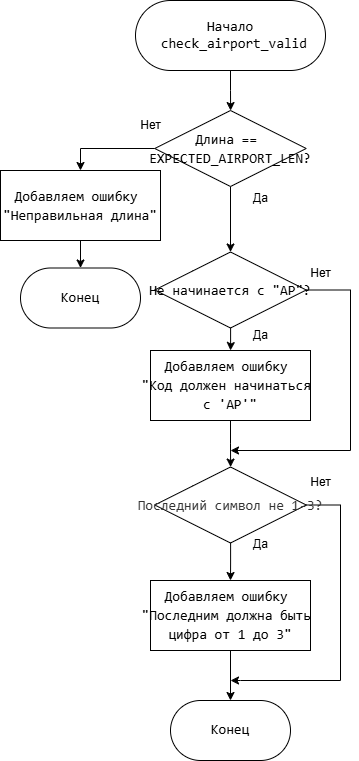

The diagram above was exported from draw.io. Its source (the exported page's mxGraphModel, read from the mxfile embedded in the PNG):
<mxGraphModel dx="906" dy="916" grid="1" gridSize="10" guides="1" tooltips="1" connect="1" arrows="1" fold="1" page="1" pageScale="1" pageWidth="827" pageHeight="1169" math="0" shadow="0">
  <root>
    <mxCell id="0" />
    <mxCell id="1" parent="0" />
    <mxCell id="jYFIoeCahGlcGOlyRAbw-25" value="Конец" style="whiteSpace=wrap;html=1;fontSize=14;fontFamily=Consolas;rounded=1;arcSize=50;" parent="1" vertex="1">
      <mxGeometry x="170" y="417.5" width="120" height="60" as="geometry" />
    </mxCell>
    <mxCell id="jYFIoeCahGlcGOlyRAbw-32" style="edgeStyle=orthogonalEdgeStyle;rounded=0;orthogonalLoop=1;jettySize=auto;html=1;" parent="1" source="jYFIoeCahGlcGOlyRAbw-28" target="jYFIoeCahGlcGOlyRAbw-31" edge="1">
      <mxGeometry relative="1" as="geometry" />
    </mxCell>
    <mxCell id="jYFIoeCahGlcGOlyRAbw-28" value="&lt;font style=&quot;background-color: light-dark(#ffffff, var(--ge-dark-color, #121212));&quot;&gt;Начало&lt;/font&gt;&lt;div&gt;&lt;span&gt;&lt;font&gt;&amp;nbsp;&lt;/font&gt;&lt;/span&gt;&lt;span&gt;&lt;font style=&quot;color: rgb(0, 0, 0);&quot;&gt;&lt;span style=&quot;font-family: Consolas, &amp;quot;Courier New&amp;quot;, monospace; white-space: pre;&quot;&gt;check_airport_valid&lt;/span&gt;&lt;/font&gt;&lt;/span&gt;&lt;/div&gt;" style="rounded=1;whiteSpace=wrap;html=1;arcSize=50;fontFamily=Consolas;fontSize=14;" parent="1" vertex="1">
      <mxGeometry x="285" y="150" width="190" height="70" as="geometry" />
    </mxCell>
    <mxCell id="jYFIoeCahGlcGOlyRAbw-35" style="edgeStyle=orthogonalEdgeStyle;rounded=0;orthogonalLoop=1;jettySize=auto;html=1;" parent="1" source="jYFIoeCahGlcGOlyRAbw-31" target="jYFIoeCahGlcGOlyRAbw-34" edge="1">
      <mxGeometry relative="1" as="geometry">
        <Array as="points">
          <mxPoint x="230" y="298" />
        </Array>
      </mxGeometry>
    </mxCell>
    <mxCell id="jYFIoeCahGlcGOlyRAbw-38" style="edgeStyle=orthogonalEdgeStyle;rounded=0;orthogonalLoop=1;jettySize=auto;html=1;" parent="1" source="jYFIoeCahGlcGOlyRAbw-31" target="jYFIoeCahGlcGOlyRAbw-37" edge="1">
      <mxGeometry relative="1" as="geometry" />
    </mxCell>
    <mxCell id="jYFIoeCahGlcGOlyRAbw-31" value="&lt;div style=&quot;font-family: Consolas, &amp;quot;Courier New&amp;quot;, monospace; line-height: 19px; white-space: pre;&quot;&gt;&lt;div style=&quot;line-height: 19px;&quot;&gt;&lt;div style=&quot;line-height: 19px;&quot;&gt;&lt;div style=&quot;line-height: 19px;&quot;&gt;&lt;span&gt;&lt;font style=&quot;color: rgb(0, 0, 0);&quot;&gt;Длина == &lt;/font&gt;&lt;/span&gt;&lt;/div&gt;&lt;div style=&quot;line-height: 19px;&quot;&gt;&lt;span&gt;&lt;font style=&quot;color: rgb(0, 0, 0);&quot;&gt;EXPECTED_AIRPORT_LEN?&lt;/font&gt;&lt;/span&gt;&lt;/div&gt;&lt;/div&gt;&lt;/div&gt;&lt;/div&gt;" style="rhombus;whiteSpace=wrap;html=1;rounded=1;strokeColor=default;align=center;verticalAlign=middle;arcSize=0;fontFamily=Consolas;fontSize=14;fontColor=default;fillColor=default;" parent="1" vertex="1">
      <mxGeometry x="304.25" y="260" width="151.5" height="76" as="geometry" />
    </mxCell>
    <mxCell id="jYFIoeCahGlcGOlyRAbw-36" style="edgeStyle=orthogonalEdgeStyle;rounded=0;orthogonalLoop=1;jettySize=auto;html=1;" parent="1" source="jYFIoeCahGlcGOlyRAbw-34" target="jYFIoeCahGlcGOlyRAbw-25" edge="1">
      <mxGeometry relative="1" as="geometry" />
    </mxCell>
    <mxCell id="jYFIoeCahGlcGOlyRAbw-34" value="&lt;div style=&quot;font-family: Consolas, &amp;quot;Courier New&amp;quot;, monospace; line-height: 19px; white-space: pre;&quot;&gt;&lt;div style=&quot;&quot;&gt;Добавляем ошибку &lt;/div&gt;&lt;div style=&quot;&quot;&gt;&quot;&lt;span&gt;&lt;font style=&quot;color: rgb(0, 0, 0);&quot;&gt;Неправильная длина&lt;/font&gt;&lt;/span&gt;&lt;span style=&quot;background-color: transparent; color: light-dark(rgb(0, 0, 0), rgb(255, 255, 255));&quot;&gt;&quot;&lt;/span&gt;&lt;br&gt;&lt;/div&gt;&lt;/div&gt;" style="whiteSpace=wrap;html=1;fontSize=14;fontFamily=Consolas;rounded=1;arcSize=0;" parent="1" vertex="1">
      <mxGeometry x="150" y="320" width="160" height="70" as="geometry" />
    </mxCell>
    <mxCell id="jYFIoeCahGlcGOlyRAbw-40" style="edgeStyle=orthogonalEdgeStyle;rounded=0;orthogonalLoop=1;jettySize=auto;html=1;" parent="1" source="jYFIoeCahGlcGOlyRAbw-37" target="jYFIoeCahGlcGOlyRAbw-39" edge="1">
      <mxGeometry relative="1" as="geometry" />
    </mxCell>
    <mxCell id="jYFIoeCahGlcGOlyRAbw-44" style="edgeStyle=orthogonalEdgeStyle;rounded=0;orthogonalLoop=1;jettySize=auto;html=1;" parent="1" source="jYFIoeCahGlcGOlyRAbw-37" edge="1">
      <mxGeometry relative="1" as="geometry">
        <mxPoint x="380" y="600" as="targetPoint" />
        <Array as="points">
          <mxPoint x="500" y="440" />
          <mxPoint x="500" y="600" />
          <mxPoint x="380" y="600" />
        </Array>
      </mxGeometry>
    </mxCell>
    <mxCell id="jYFIoeCahGlcGOlyRAbw-37" value="&lt;div style=&quot;font-family: Consolas, &amp;quot;Courier New&amp;quot;, monospace; line-height: 19px; white-space: pre;&quot;&gt;&lt;div style=&quot;line-height: 19px;&quot;&gt;&lt;div style=&quot;line-height: 19px;&quot;&gt;&lt;div style=&quot;line-height: 19px;&quot;&gt;&lt;span&gt;&lt;font style=&quot;color: rgb(0, 0, 0);&quot;&gt;Не начинается с &quot;AP&quot;?&lt;/font&gt;&lt;/span&gt;&lt;/div&gt;&lt;/div&gt;&lt;/div&gt;&lt;/div&gt;" style="rhombus;whiteSpace=wrap;html=1;rounded=1;strokeColor=default;align=center;verticalAlign=middle;arcSize=0;fontFamily=Consolas;fontSize=14;fontColor=default;fillColor=default;" parent="1" vertex="1">
      <mxGeometry x="304.25" y="401.5" width="151.5" height="76" as="geometry" />
    </mxCell>
    <mxCell id="jYFIoeCahGlcGOlyRAbw-47" style="edgeStyle=orthogonalEdgeStyle;rounded=0;orthogonalLoop=1;jettySize=auto;html=1;" parent="1" source="jYFIoeCahGlcGOlyRAbw-39" target="jYFIoeCahGlcGOlyRAbw-46" edge="1">
      <mxGeometry relative="1" as="geometry" />
    </mxCell>
    <mxCell id="jYFIoeCahGlcGOlyRAbw-39" value="&lt;div style=&quot;font-family: Consolas, &amp;quot;Courier New&amp;quot;, monospace; line-height: 19px; white-space: pre;&quot;&gt;&lt;div style=&quot;&quot;&gt;Добавляем ошибку &lt;/div&gt;&lt;div style=&quot;&quot;&gt;&quot;&lt;span&gt;&lt;font style=&quot;color: rgb(0, 0, 0);&quot;&gt;Код должен начинаться &lt;/font&gt;&lt;/span&gt;&lt;/div&gt;&lt;div style=&quot;&quot;&gt;&lt;span&gt;&lt;font style=&quot;color: rgb(0, 0, 0);&quot;&gt;с 'AP'&lt;/font&gt;&lt;/span&gt;&lt;span style=&quot;background-color: transparent; color: light-dark(rgb(0, 0, 0), rgb(255, 255, 255));&quot;&gt;&quot;&lt;/span&gt;&lt;br&gt;&lt;/div&gt;&lt;/div&gt;" style="whiteSpace=wrap;html=1;fontSize=14;fontFamily=Consolas;rounded=1;arcSize=0;" parent="1" vertex="1">
      <mxGeometry x="300" y="500" width="160" height="70" as="geometry" />
    </mxCell>
    <mxCell id="jYFIoeCahGlcGOlyRAbw-49" style="edgeStyle=orthogonalEdgeStyle;rounded=0;orthogonalLoop=1;jettySize=auto;html=1;" parent="1" source="jYFIoeCahGlcGOlyRAbw-46" target="jYFIoeCahGlcGOlyRAbw-48" edge="1">
      <mxGeometry relative="1" as="geometry" />
    </mxCell>
    <mxCell id="jYFIoeCahGlcGOlyRAbw-50" style="edgeStyle=orthogonalEdgeStyle;rounded=0;orthogonalLoop=1;jettySize=auto;html=1;" parent="1" source="jYFIoeCahGlcGOlyRAbw-46" edge="1">
      <mxGeometry relative="1" as="geometry">
        <mxPoint x="380" y="830" as="targetPoint" />
        <Array as="points">
          <mxPoint x="490" y="655" />
          <mxPoint x="490" y="830" />
          <mxPoint x="390" y="830" />
        </Array>
      </mxGeometry>
    </mxCell>
    <mxCell id="jYFIoeCahGlcGOlyRAbw-46" value="&lt;div style=&quot;line-height: 19px; white-space: pre;&quot;&gt;&lt;div style=&quot;line-height: 19px;&quot;&gt;&lt;div style=&quot;line-height: 19px;&quot;&gt;&lt;div style=&quot;line-height: 19px;&quot;&gt;&lt;span style=&quot;color: rgb(51, 51, 51); white-space-collapse: collapse;&quot;&gt;&lt;font face=&quot;Consolas, Monaco, Andale Mono, Ubuntu Mono, monospace&quot;&gt;Последний символ не 1-3?&lt;/font&gt;&lt;/span&gt;&lt;/div&gt;&lt;/div&gt;&lt;/div&gt;&lt;/div&gt;" style="rhombus;whiteSpace=wrap;html=1;rounded=1;strokeColor=default;align=center;verticalAlign=middle;arcSize=0;fontFamily=Consolas;fontSize=14;fontColor=default;fillColor=default;" parent="1" vertex="1">
      <mxGeometry x="304.25" y="616.5" width="151.5" height="76" as="geometry" />
    </mxCell>
    <mxCell id="jYFIoeCahGlcGOlyRAbw-52" style="edgeStyle=orthogonalEdgeStyle;rounded=0;orthogonalLoop=1;jettySize=auto;html=1;" parent="1" source="jYFIoeCahGlcGOlyRAbw-48" target="jYFIoeCahGlcGOlyRAbw-51" edge="1">
      <mxGeometry relative="1" as="geometry" />
    </mxCell>
    <mxCell id="jYFIoeCahGlcGOlyRAbw-48" value="&lt;div style=&quot;font-family: Consolas, &amp;quot;Courier New&amp;quot;, monospace; line-height: 19px; white-space: pre;&quot;&gt;&lt;div style=&quot;&quot;&gt;Добавляем ошибку &lt;/div&gt;&lt;div style=&quot;&quot;&gt;&quot;Последним должна быть &lt;/div&gt;&lt;div style=&quot;&quot;&gt;цифра от 1 до 3&lt;span style=&quot;background-color: transparent; color: light-dark(rgb(0, 0, 0), rgb(255, 255, 255));&quot;&gt;&quot;&lt;/span&gt;&lt;/div&gt;&lt;/div&gt;" style="whiteSpace=wrap;html=1;fontSize=14;fontFamily=Consolas;rounded=1;arcSize=0;" parent="1" vertex="1">
      <mxGeometry x="300" y="730" width="160" height="70" as="geometry" />
    </mxCell>
    <mxCell id="jYFIoeCahGlcGOlyRAbw-51" value="Конец" style="whiteSpace=wrap;html=1;fontSize=14;fontFamily=Consolas;rounded=1;arcSize=50;" parent="1" vertex="1">
      <mxGeometry x="320" y="850" width="120" height="60" as="geometry" />
    </mxCell>
    <mxCell id="pNX6brH_oMkoawvv9cRB-1" value="Да" style="text;html=1;align=center;verticalAlign=middle;resizable=0;points=[];autosize=1;strokeColor=none;fillColor=none;" vertex="1" parent="1">
      <mxGeometry x="390" y="470" width="40" height="30" as="geometry" />
    </mxCell>
    <mxCell id="pNX6brH_oMkoawvv9cRB-2" value="Нет" style="text;html=1;align=center;verticalAlign=middle;resizable=0;points=[];autosize=1;strokeColor=none;fillColor=none;" vertex="1" parent="1">
      <mxGeometry x="450" y="407.5" width="40" height="30" as="geometry" />
    </mxCell>
    <mxCell id="pNX6brH_oMkoawvv9cRB-3" value="Да" style="text;html=1;align=center;verticalAlign=middle;resizable=0;points=[];autosize=1;strokeColor=none;fillColor=none;" vertex="1" parent="1">
      <mxGeometry x="390" y="679" width="40" height="30" as="geometry" />
    </mxCell>
    <mxCell id="pNX6brH_oMkoawvv9cRB-4" value="Нет" style="text;html=1;align=center;verticalAlign=middle;resizable=0;points=[];autosize=1;strokeColor=none;fillColor=none;" vertex="1" parent="1">
      <mxGeometry x="450" y="616.5" width="40" height="30" as="geometry" />
    </mxCell>
    <mxCell id="pNX6brH_oMkoawvv9cRB-5" value="Да" style="text;html=1;align=center;verticalAlign=middle;resizable=0;points=[];autosize=1;strokeColor=none;fillColor=none;" vertex="1" parent="1">
      <mxGeometry x="390" y="332.5" width="40" height="30" as="geometry" />
    </mxCell>
    <mxCell id="pNX6brH_oMkoawvv9cRB-6" value="Нет" style="text;html=1;align=center;verticalAlign=middle;resizable=0;points=[];autosize=1;strokeColor=none;fillColor=none;" vertex="1" parent="1">
      <mxGeometry x="280" y="260" width="40" height="30" as="geometry" />
    </mxCell>
  </root>
</mxGraphModel>